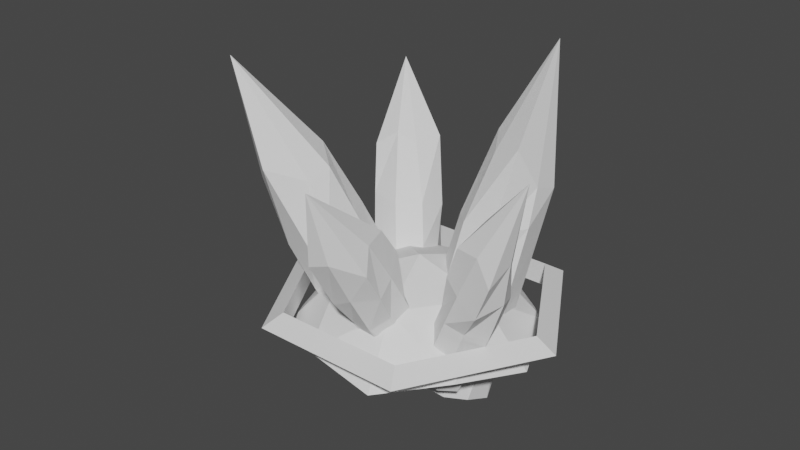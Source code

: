 # Source: resource_crystals.blend  (saved by Blender 2.80.75; exported with 4.5.12 LTS)
import bpy
from mathutils import Matrix  # noqa: F401  (used for matrix-valued properties, if any)

bpy.ops.wm.read_factory_settings(use_empty=True)
scene = bpy.context.scene
scene.name = 'Scene'

# ---- collections
col_collection = bpy.data.collections.new('Collection'); scene.collection.children.link(col_collection)

# ---- world
world_world = bpy.data.worlds.new('World'); scene.world = world_world
world_world.use_nodes = True; world_world.node_tree.nodes.clear()
_N = world_world.node_tree.nodes; _L = world_world.node_tree.links
n0 = _N.new('ShaderNodeOutputWorld'); n0.name = 'World Output'; n0.location = (300, 300)
n1 = _N.new('ShaderNodeBackground'); n1.name = 'Background'; n1.location = (10, 300)
n1.inputs[0].default_value = (0.05088, 0.05088, 0.05088, 1.0)
_L.new(n1.outputs[0], n0.inputs[0])
n0.is_active_output = True
world_world.color = (0.05088, 0.05088, 0.05088)
world_world.use_sun_shadow = False
world_world.sun_shadow_jitter_overblur = 0.0

# ---- meshes
me_torus_001 = bpy.data.meshes.new('Torus.001')
me_torus_001.from_pydata([(2.2, 0.0, 0.0), (1.9, 0.0, 0.1732), (1.9, 0.0, -0.1732), (1.1, 1.905, 0.0), (0.95, 1.645, 0.1732), (0.95, 1.645, -0.1732), (-1.1, 1.905, 0.0), (-0.95, 1.645, 0.1732), (-0.95, 1.645, -0.1732), (-2.2, 1.923e-07, 0.0), (-1.9, 1.661e-07, 0.1732), (-1.9, 1.661e-07, -0.1732), (-1.1, -1.905, 0.0), (-0.95, -1.645, 0.1732), (-0.95, -1.645, -0.1732), (1.1, -1.905, 0.0), (0.95, -1.645, 0.1732), (0.95, -1.645, -0.1732)], [], [(0, 3, 4, 1), (1, 4, 5, 2), (2, 5, 3, 0), (3, 6, 7, 4), (4, 7, 8, 5), (5, 8, 6, 3), (6, 9, 10, 7), (7, 10, 11, 8), (8, 11, 9, 6), (9, 12, 13, 10), (10, 13, 14, 11), (11, 14, 12, 9), (12, 15, 16, 13), (13, 16, 17, 14), (14, 17, 15, 12), (15, 0, 1, 16), (16, 1, 2, 17), (17, 2, 0, 15)])
_uv = me_torus_001.uv_layers.new(name='UVMap')
_uv.uv.foreach_set('vector', [0.5, 0.6667, 0.6667, 0.6667, 0.6667, 1.0, 0.5, 1.0, 0.5, 0.0, 0.6667, 0.0, 0.6667, 0.3333, 0.5, 0.3333, 0.5, 0.3333, 0.6667, 0.3333, 0.6667, 0.6667, 0.5, 0.6667, 0.6667, 0.6667, 0.8333, 0.6667, 0.8333, 1.0, 0.6667, 1.0, 0.6667, 0.0, 0.8333, 0.0, 0.8333, 0.3333, 0.6667, 0.3333, 0.6667, 0.3333, 0.8333, 0.3333, 0.8333, 0.6667, 0.6667, 0.6667, 0.8333, 0.6667, 1.0, 0.6667, 1.0, 1.0, 0.8333, 1.0, 0.8333, 0.0, 1.0, 0.0, 1.0, 0.3333, 0.8333, 0.3333, 0.8333, 0.3333, 1.0, 0.3333, 1.0, 0.6667, 0.8333, 0.6667, -1.11e-16, 0.6667, 0.1667, 0.6667, 0.1667, 1.0, -1.11e-16, 1.0, -1.11e-16, 0.0, 0.1667, 0.0, 0.1667, 0.3333, -1.11e-16, 0.3333, -1.11e-16, 0.3333, 0.1667, 0.3333, 0.1667, 0.6667, -1.11e-16, 0.6667, 0.1667, 0.6667, 0.3333, 0.6667, 0.3333, 1.0, 0.1667, 1.0, 0.1667, 0.0, 0.3333, 0.0, 0.3333, 0.3333, 0.1667, 0.3333, 0.1667, 0.3333, 0.3333, 0.3333, 0.3333, 0.6667, 0.1667, 0.6667, 0.3333, 0.6667, 0.5, 0.6667, 0.5, 1.0, 0.3333, 1.0, 0.3333, 0.0, 0.5, 0.0, 0.5, 0.3333, 0.3333, 0.3333, 0.3333, 0.3333, 0.5, 0.3333, 0.5, 0.6667, 0.3333, 0.6667])
me_torus_001.use_remesh_preserve_volume = False
me_torus_001.use_remesh_preserve_attributes = False
me_torus_001.use_mirror_vertex_groups = False
me_torus_001.update()
me_cube_002 = bpy.data.meshes.new('Cube.002')
me_cube_002.from_pydata([(-0.4029, -0.3777, -1.229), (-0.436, -0.418, 0.4057), (-0.3947, 0.3801, -1.229), (-0.4587, 0.4604, 0.4057), (0.295, -0.2999, -1.229), (0.4061, -0.4043, 0.4057), (0.3865, 0.3628, -1.229), (0.3991, 0.3819, 0.4057), (-0.3243, -0.2965, 2.124), (-0.3859, 0.4185, 2.197), (0.3473, 0.3476, 2.111), (0.3355, -0.32, 1.86), (0.0, 0.5, -1.229), (0.0, 0.5, 0.4057), (0.0, -0.5, -1.229), (0.0, -0.5, 0.4057), (0.0, 0.5, 1.86), (3.725e-09, -0.5943, 2.297), (-0.5, 0.0, -1.229), (-0.6077, 0.0, 0.4057), (0.5, 0.0, -1.229), (0.5, 0.0, 0.4057), (-0.4165, 0.0, 2.368), (0.5, 0.0, 1.86), (0.0, 0.0, 3.703), (0.0, 0.0, -1.229), (-0.4242, 0.447, 1.359), (0.3908, 0.3802, 1.133), (0.3944, -0.4046, 1.332), (-0.4345, -0.4186, 1.133), (0.0, -0.605, 1.133), (0.0, 0.5, 1.133), (-0.5896, 0.0, 1.133), (0.5, 0.0, 1.133)], [], [(18, 19, 3, 2), (12, 13, 7, 6), (20, 21, 5, 4), (14, 15, 1, 0), (25, 20, 4, 14), (31, 26, 9, 16), (24, 22, 8), (33, 27, 10, 23), (32, 29, 8, 22), (30, 28, 11, 17), (29, 30, 17, 8), (24, 17, 11), (27, 31, 16, 10), (18, 25, 14, 0), (4, 5, 15, 14), (2, 3, 13, 12), (2, 12, 25, 18), (10, 16, 24), (26, 32, 22, 9), (28, 33, 23, 11), (9, 22, 24), (12, 6, 20, 25), (6, 7, 21, 20), (0, 1, 19, 18), (16, 9, 24), (17, 24, 8), (23, 24, 11), (23, 10, 24), (5, 21, 33, 28), (3, 19, 32, 26), (7, 13, 31, 27), (1, 15, 30, 29), (15, 5, 28, 30), (19, 1, 29, 32), (21, 7, 27, 33), (13, 3, 26, 31)])
_uv = me_cube_002.uv_layers.new(name='UVMap')
_uv.uv.foreach_set('vector', [0.375, 0.125, 0.625, 0.125, 0.625, 0.25, 0.375, 0.25, 0.375, 0.375, 0.625, 0.375, 0.625, 0.5, 0.375, 0.5, 0.375, 0.625, 0.625, 0.625, 0.625, 0.75, 0.375, 0.75, 0.375, 0.875, 0.625, 0.875, 0.625, 1.0, 0.375, 1.0, 0.25, 0.625, 0.375, 0.625, 0.375, 0.75, 0.25, 0.75, 0.625, 0.375, 0.625, 0.25, 0.625, 0.25, 0.625, 0.375, 0.75, 0.625, 0.875, 0.625, 0.875, 0.75, 0.625, 0.625, 0.625, 0.5, 0.625, 0.5, 0.625, 0.625, 0.625, 0.125, 0.625, 0.0, 0.625, 0.0, 0.625, 0.125, 0.625, 0.875, 0.625, 0.75, 0.625, 0.75, 0.625, 0.875, 0.625, 1.0, 0.625, 0.875, 0.625, 0.875, 0.625, 1.0, 0.75, 0.625, 0.75, 0.75, 0.625, 0.75, 0.625, 0.5, 0.625, 0.375, 0.625, 0.375, 0.625, 0.5, 0.125, 0.625, 0.25, 0.625, 0.25, 0.75, 0.125, 0.75, 0.375, 0.75, 0.625, 0.75, 0.625, 0.875, 0.375, 0.875, 0.375, 0.25, 0.625, 0.25, 0.625, 0.375, 0.375, 0.375, 0.125, 0.5, 0.25, 0.5, 0.25, 0.625, 0.125, 0.625, 0.625, 0.5, 0.75, 0.5, 0.75, 0.625, 0.625, 0.25, 0.625, 0.125, 0.625, 0.125, 0.625, 0.25, 0.625, 0.75, 0.625, 0.625, 0.625, 0.625, 0.625, 0.75, 0.875, 0.5, 0.875, 0.625, 0.75, 0.625, 0.25, 0.5, 0.375, 0.5, 0.375, 0.625, 0.25, 0.625, 0.375, 0.5, 0.625, 0.5, 0.625, 0.625, 0.375, 0.625, 0.375, 0.0, 0.625, 0.0, 0.625, 0.125, 0.375, 0.125, 0.75, 0.5, 0.875, 0.5, 0.75, 0.625, 0.75, 0.75, 0.75, 0.625, 0.875, 0.75, 0.625, 0.625, 0.75, 0.625, 0.625, 0.75, 0.625, 0.625, 0.625, 0.5, 0.75, 0.625, 0.625, 0.75, 0.625, 0.625, 0.625, 0.625, 0.625, 0.75, 0.625, 0.25, 0.625, 0.125, 0.625, 0.125, 0.625, 0.25, 0.625, 0.5, 0.625, 0.375, 0.625, 0.375, 0.625, 0.5, 0.625, 1.0, 0.625, 0.875, 0.625, 0.875, 0.625, 1.0, 0.625, 0.875, 0.625, 0.75, 0.625, 0.75, 0.625, 0.875, 0.625, 0.125, 0.625, 0.0, 0.625, 0.0, 0.625, 0.125, 0.625, 0.625, 0.625, 0.5, 0.625, 0.5, 0.625, 0.625, 0.625, 0.375, 0.625, 0.25, 0.625, 0.25, 0.625, 0.375])
me_cube_002.use_remesh_preserve_volume = False
me_cube_002.use_remesh_preserve_attributes = False
me_cube_002.use_mirror_vertex_groups = False
me_cube_002.update()
me_cube_003 = bpy.data.meshes.new('Cube.003')
me_cube_003.from_pydata([(-0.2704, -0.2818, -0.6221), (-0.2928, -0.3122, 0.4842), (-0.2649, 0.2899, -0.6221), (-0.3082, 0.3505, 0.4842), (0.202, -0.2231, -0.6221), (0.2772, -0.3019, 0.4842), (0.264, 0.2769, -0.6221), (0.2725, 0.2913, 0.4842), (-0.1289, -0.1814, 1.648), (-0.1627, 0.2493, 1.697), (0.2374, 0.2654, 1.638), (0.2294, -0.2752, 1.792), (0.002309, 0.3804, -0.6221), (0.002309, 0.3804, 0.4842), (0.002309, -0.3741, -0.6221), (0.002309, -0.3741, 0.4842), (0.002309, 0.5473, 1.469), (0.002309, -0.4452, 1.764), (-0.3362, 0.003143, -0.6221), (-0.4091, 0.003143, 0.4842), (0.3408, 0.003143, -0.6221), (0.3408, 0.003143, 0.4842), (-0.2283, 0.003143, 1.487), (0.4601, 0.003143, 1.469), (0.002309, 0.003143, 2.716), (0.002309, 0.003143, -0.6221), (-0.2849, 0.3404, 1.13), (0.2669, 0.29, 0.9764), (0.2693, -0.3021, 1.111), (-0.2918, -0.3126, 0.9764), (0.002309, -0.4533, 0.9764), (0.002309, 0.5793, 0.9764), (-0.3968, 0.003143, 0.9764), (0.4346, 0.003143, 0.9764)], [], [(18, 19, 3, 2), (12, 13, 7, 6), (20, 21, 5, 4), (14, 15, 1, 0), (25, 20, 4, 14), (31, 26, 9, 16), (24, 22, 8), (33, 27, 10, 23), (32, 29, 8, 22), (30, 28, 11, 17), (29, 30, 17, 8), (24, 17, 11), (27, 31, 16, 10), (18, 25, 14, 0), (4, 5, 15, 14), (2, 3, 13, 12), (2, 12, 25, 18), (10, 16, 24), (26, 32, 22, 9), (28, 33, 23, 11), (9, 22, 24), (12, 6, 20, 25), (6, 7, 21, 20), (0, 1, 19, 18), (16, 9, 24), (17, 24, 8), (23, 24, 11), (23, 10, 24), (5, 21, 33, 28), (3, 19, 32, 26), (7, 13, 31, 27), (1, 15, 30, 29), (15, 5, 28, 30), (19, 1, 29, 32), (21, 7, 27, 33), (13, 3, 26, 31)])
_uv = me_cube_003.uv_layers.new(name='UVMap')
_uv.uv.foreach_set('vector', [0.375, 0.125, 0.625, 0.125, 0.625, 0.25, 0.375, 0.25, 0.375, 0.375, 0.625, 0.375, 0.625, 0.5, 0.375, 0.5, 0.375, 0.625, 0.625, 0.625, 0.625, 0.75, 0.375, 0.75, 0.375, 0.875, 0.625, 0.875, 0.625, 1.0, 0.375, 1.0, 0.25, 0.625, 0.375, 0.625, 0.375, 0.75, 0.25, 0.75, 0.625, 0.375, 0.625, 0.25, 0.625, 0.25, 0.625, 0.375, 0.75, 0.625, 0.875, 0.625, 0.875, 0.75, 0.625, 0.625, 0.625, 0.5, 0.625, 0.5, 0.625, 0.625, 0.625, 0.125, 0.625, 0.0, 0.625, 0.0, 0.625, 0.125, 0.625, 0.875, 0.625, 0.75, 0.625, 0.75, 0.625, 0.875, 0.625, 1.0, 0.625, 0.875, 0.625, 0.875, 0.625, 1.0, 0.75, 0.625, 0.75, 0.75, 0.625, 0.75, 0.625, 0.5, 0.625, 0.375, 0.625, 0.375, 0.625, 0.5, 0.125, 0.625, 0.25, 0.625, 0.25, 0.75, 0.125, 0.75, 0.375, 0.75, 0.625, 0.75, 0.625, 0.875, 0.375, 0.875, 0.375, 0.25, 0.625, 0.25, 0.625, 0.375, 0.375, 0.375, 0.125, 0.5, 0.25, 0.5, 0.25, 0.625, 0.125, 0.625, 0.625, 0.5, 0.75, 0.5, 0.75, 0.625, 0.625, 0.25, 0.625, 0.125, 0.625, 0.125, 0.625, 0.25, 0.625, 0.75, 0.625, 0.625, 0.625, 0.625, 0.625, 0.75, 0.875, 0.5, 0.875, 0.625, 0.75, 0.625, 0.25, 0.5, 0.375, 0.5, 0.375, 0.625, 0.25, 0.625, 0.375, 0.5, 0.625, 0.5, 0.625, 0.625, 0.375, 0.625, 0.375, 0.0, 0.625, 0.0, 0.625, 0.125, 0.375, 0.125, 0.75, 0.5, 0.875, 0.5, 0.75, 0.625, 0.75, 0.75, 0.75, 0.625, 0.875, 0.75, 0.625, 0.625, 0.75, 0.625, 0.625, 0.75, 0.625, 0.625, 0.625, 0.5, 0.75, 0.625, 0.625, 0.75, 0.625, 0.625, 0.625, 0.625, 0.625, 0.75, 0.625, 0.25, 0.625, 0.125, 0.625, 0.125, 0.625, 0.25, 0.625, 0.5, 0.625, 0.375, 0.625, 0.375, 0.625, 0.5, 0.625, 1.0, 0.625, 0.875, 0.625, 0.875, 0.625, 1.0, 0.625, 0.875, 0.625, 0.75, 0.625, 0.75, 0.625, 0.875, 0.625, 0.125, 0.625, 0.0, 0.625, 0.0, 0.625, 0.125, 0.625, 0.625, 0.625, 0.5, 0.625, 0.5, 0.625, 0.625, 0.625, 0.375, 0.625, 0.25, 0.625, 0.25, 0.625, 0.375])
me_cube_003.use_remesh_preserve_volume = False
me_cube_003.use_remesh_preserve_attributes = False
me_cube_003.use_mirror_vertex_groups = False
me_cube_003.update()
me_cube_005 = bpy.data.meshes.new('Cube.005')
me_cube_005.from_pydata([(-0.4029, -0.3777, -1.229), (-0.436, -0.418, 0.4057), (-0.3947, 0.3801, -1.229), (-0.4587, 0.4604, 0.4057), (0.295, -0.2999, -1.229), (0.4061, -0.4043, 0.4057), (0.3865, 0.3628, -1.229), (0.3991, 0.3819, 0.4057), (-0.3243, -0.2965, 2.124), (-0.3859, 0.4185, 2.197), (0.3473, 0.3476, 2.111), (0.3355, -0.32, 1.86), (0.0, 0.5, -1.229), (0.0, 0.5, 0.4057), (0.0, -0.5, -1.229), (0.0, -0.5, 0.4057), (0.0, 0.5, 1.86), (3.725e-09, -0.5943, 2.297), (-0.5, 0.0, -1.229), (-0.6077, 0.0, 0.4057), (0.5, 0.0, -1.229), (0.5, 0.0, 0.4057), (-0.4165, 0.0, 2.368), (0.5, 0.0, 1.86), (0.0, 0.0, 3.703), (0.0, 0.0, -1.229), (-0.4242, 0.447, 1.359), (0.3908, 0.3802, 1.133), (0.3944, -0.4046, 1.332), (-0.4345, -0.4186, 1.133), (0.0, -0.605, 1.133), (0.0, 0.5, 1.133), (-0.5896, 0.0, 1.133), (0.5, 0.0, 1.133)], [], [(18, 19, 3, 2), (12, 13, 7, 6), (20, 21, 5, 4), (14, 15, 1, 0), (25, 20, 4, 14), (31, 26, 9, 16), (24, 22, 8), (33, 27, 10, 23), (32, 29, 8, 22), (30, 28, 11, 17), (29, 30, 17, 8), (24, 17, 11), (27, 31, 16, 10), (18, 25, 14, 0), (4, 5, 15, 14), (2, 3, 13, 12), (2, 12, 25, 18), (10, 16, 24), (26, 32, 22, 9), (28, 33, 23, 11), (9, 22, 24), (12, 6, 20, 25), (6, 7, 21, 20), (0, 1, 19, 18), (16, 9, 24), (17, 24, 8), (23, 24, 11), (23, 10, 24), (5, 21, 33, 28), (3, 19, 32, 26), (7, 13, 31, 27), (1, 15, 30, 29), (15, 5, 28, 30), (19, 1, 29, 32), (21, 7, 27, 33), (13, 3, 26, 31)])
_uv = me_cube_005.uv_layers.new(name='UVMap')
_uv.uv.foreach_set('vector', [0.375, 0.125, 0.625, 0.125, 0.625, 0.25, 0.375, 0.25, 0.375, 0.375, 0.625, 0.375, 0.625, 0.5, 0.375, 0.5, 0.375, 0.625, 0.625, 0.625, 0.625, 0.75, 0.375, 0.75, 0.375, 0.875, 0.625, 0.875, 0.625, 1.0, 0.375, 1.0, 0.25, 0.625, 0.375, 0.625, 0.375, 0.75, 0.25, 0.75, 0.625, 0.375, 0.625, 0.25, 0.625, 0.25, 0.625, 0.375, 0.75, 0.625, 0.875, 0.625, 0.875, 0.75, 0.625, 0.625, 0.625, 0.5, 0.625, 0.5, 0.625, 0.625, 0.625, 0.125, 0.625, 0.0, 0.625, 0.0, 0.625, 0.125, 0.625, 0.875, 0.625, 0.75, 0.625, 0.75, 0.625, 0.875, 0.625, 1.0, 0.625, 0.875, 0.625, 0.875, 0.625, 1.0, 0.75, 0.625, 0.75, 0.75, 0.625, 0.75, 0.625, 0.5, 0.625, 0.375, 0.625, 0.375, 0.625, 0.5, 0.125, 0.625, 0.25, 0.625, 0.25, 0.75, 0.125, 0.75, 0.375, 0.75, 0.625, 0.75, 0.625, 0.875, 0.375, 0.875, 0.375, 0.25, 0.625, 0.25, 0.625, 0.375, 0.375, 0.375, 0.125, 0.5, 0.25, 0.5, 0.25, 0.625, 0.125, 0.625, 0.625, 0.5, 0.75, 0.5, 0.75, 0.625, 0.625, 0.25, 0.625, 0.125, 0.625, 0.125, 0.625, 0.25, 0.625, 0.75, 0.625, 0.625, 0.625, 0.625, 0.625, 0.75, 0.875, 0.5, 0.875, 0.625, 0.75, 0.625, 0.25, 0.5, 0.375, 0.5, 0.375, 0.625, 0.25, 0.625, 0.375, 0.5, 0.625, 0.5, 0.625, 0.625, 0.375, 0.625, 0.375, 0.0, 0.625, 0.0, 0.625, 0.125, 0.375, 0.125, 0.75, 0.5, 0.875, 0.5, 0.75, 0.625, 0.75, 0.75, 0.75, 0.625, 0.875, 0.75, 0.625, 0.625, 0.75, 0.625, 0.625, 0.75, 0.625, 0.625, 0.625, 0.5, 0.75, 0.625, 0.625, 0.75, 0.625, 0.625, 0.625, 0.625, 0.625, 0.75, 0.625, 0.25, 0.625, 0.125, 0.625, 0.125, 0.625, 0.25, 0.625, 0.5, 0.625, 0.375, 0.625, 0.375, 0.625, 0.5, 0.625, 1.0, 0.625, 0.875, 0.625, 0.875, 0.625, 1.0, 0.625, 0.875, 0.625, 0.75, 0.625, 0.75, 0.625, 0.875, 0.625, 0.125, 0.625, 0.0, 0.625, 0.0, 0.625, 0.125, 0.625, 0.625, 0.625, 0.5, 0.625, 0.5, 0.625, 0.625, 0.625, 0.375, 0.625, 0.25, 0.625, 0.25, 0.625, 0.375])
me_cube_005.use_remesh_preserve_volume = False
me_cube_005.use_remesh_preserve_attributes = False
me_cube_005.use_mirror_vertex_groups = False
me_cube_005.update()
me_cube_004 = bpy.data.meshes.new('Cube.004')
me_cube_004.from_pydata([(-0.2704, -0.2818, -0.6221), (-0.2928, -0.3122, 0.4842), (-0.2649, 0.2899, -0.6221), (-0.3082, 0.3505, 0.4842), (0.202, -0.2231, -0.6221), (0.2772, -0.3019, 0.4842), (0.264, 0.2769, -0.6221), (0.2725, 0.2913, 0.4842), (-0.1289, -0.1814, 1.648), (-0.1627, 0.2493, 1.697), (0.2374, 0.2654, 1.638), (0.2294, -0.2752, 1.792), (0.002309, 0.3804, -0.6221), (0.002309, 0.3804, 0.4842), (0.002309, -0.3741, -0.6221), (0.002309, -0.3741, 0.4842), (0.002309, 0.5473, 1.469), (0.002309, -0.4452, 1.764), (-0.3362, 0.003143, -0.6221), (-0.4091, 0.003143, 0.4842), (0.3408, 0.003143, -0.6221), (0.3408, 0.003143, 0.4842), (-0.2283, 0.003143, 1.487), (0.4601, 0.003143, 1.469), (0.002309, 0.003143, 2.716), (0.002309, 0.003143, -0.6221), (-0.2849, 0.3404, 1.13), (0.2669, 0.29, 0.9764), (0.2693, -0.3021, 1.111), (-0.2918, -0.3126, 0.9764), (0.002309, -0.4533, 0.9764), (0.002309, 0.5793, 0.9764), (-0.3968, 0.003143, 0.9764), (0.4346, 0.003143, 0.9764)], [], [(18, 19, 3, 2), (12, 13, 7, 6), (20, 21, 5, 4), (14, 15, 1, 0), (25, 20, 4, 14), (31, 26, 9, 16), (24, 22, 8), (33, 27, 10, 23), (32, 29, 8, 22), (30, 28, 11, 17), (29, 30, 17, 8), (24, 17, 11), (27, 31, 16, 10), (18, 25, 14, 0), (4, 5, 15, 14), (2, 3, 13, 12), (2, 12, 25, 18), (10, 16, 24), (26, 32, 22, 9), (28, 33, 23, 11), (9, 22, 24), (12, 6, 20, 25), (6, 7, 21, 20), (0, 1, 19, 18), (16, 9, 24), (17, 24, 8), (23, 24, 11), (23, 10, 24), (5, 21, 33, 28), (3, 19, 32, 26), (7, 13, 31, 27), (1, 15, 30, 29), (15, 5, 28, 30), (19, 1, 29, 32), (21, 7, 27, 33), (13, 3, 26, 31)])
_uv = me_cube_004.uv_layers.new(name='UVMap')
_uv.uv.foreach_set('vector', [0.375, 0.125, 0.625, 0.125, 0.625, 0.25, 0.375, 0.25, 0.375, 0.375, 0.625, 0.375, 0.625, 0.5, 0.375, 0.5, 0.375, 0.625, 0.625, 0.625, 0.625, 0.75, 0.375, 0.75, 0.375, 0.875, 0.625, 0.875, 0.625, 1.0, 0.375, 1.0, 0.25, 0.625, 0.375, 0.625, 0.375, 0.75, 0.25, 0.75, 0.625, 0.375, 0.625, 0.25, 0.625, 0.25, 0.625, 0.375, 0.75, 0.625, 0.875, 0.625, 0.875, 0.75, 0.625, 0.625, 0.625, 0.5, 0.625, 0.5, 0.625, 0.625, 0.625, 0.125, 0.625, 0.0, 0.625, 0.0, 0.625, 0.125, 0.625, 0.875, 0.625, 0.75, 0.625, 0.75, 0.625, 0.875, 0.625, 1.0, 0.625, 0.875, 0.625, 0.875, 0.625, 1.0, 0.75, 0.625, 0.75, 0.75, 0.625, 0.75, 0.625, 0.5, 0.625, 0.375, 0.625, 0.375, 0.625, 0.5, 0.125, 0.625, 0.25, 0.625, 0.25, 0.75, 0.125, 0.75, 0.375, 0.75, 0.625, 0.75, 0.625, 0.875, 0.375, 0.875, 0.375, 0.25, 0.625, 0.25, 0.625, 0.375, 0.375, 0.375, 0.125, 0.5, 0.25, 0.5, 0.25, 0.625, 0.125, 0.625, 0.625, 0.5, 0.75, 0.5, 0.75, 0.625, 0.625, 0.25, 0.625, 0.125, 0.625, 0.125, 0.625, 0.25, 0.625, 0.75, 0.625, 0.625, 0.625, 0.625, 0.625, 0.75, 0.875, 0.5, 0.875, 0.625, 0.75, 0.625, 0.25, 0.5, 0.375, 0.5, 0.375, 0.625, 0.25, 0.625, 0.375, 0.5, 0.625, 0.5, 0.625, 0.625, 0.375, 0.625, 0.375, 0.0, 0.625, 0.0, 0.625, 0.125, 0.375, 0.125, 0.75, 0.5, 0.875, 0.5, 0.75, 0.625, 0.75, 0.75, 0.75, 0.625, 0.875, 0.75, 0.625, 0.625, 0.75, 0.625, 0.625, 0.75, 0.625, 0.625, 0.625, 0.5, 0.75, 0.625, 0.625, 0.75, 0.625, 0.625, 0.625, 0.625, 0.625, 0.75, 0.625, 0.25, 0.625, 0.125, 0.625, 0.125, 0.625, 0.25, 0.625, 0.5, 0.625, 0.375, 0.625, 0.375, 0.625, 0.5, 0.625, 1.0, 0.625, 0.875, 0.625, 0.875, 0.625, 1.0, 0.625, 0.875, 0.625, 0.75, 0.625, 0.75, 0.625, 0.875, 0.625, 0.125, 0.625, 0.0, 0.625, 0.0, 0.625, 0.125, 0.625, 0.625, 0.625, 0.5, 0.625, 0.5, 0.625, 0.625, 0.625, 0.375, 0.625, 0.25, 0.625, 0.25, 0.625, 0.375])
me_cube_004.use_remesh_preserve_volume = False
me_cube_004.use_remesh_preserve_attributes = False
me_cube_004.use_mirror_vertex_groups = False
me_cube_004.update()
me_cube_006 = bpy.data.meshes.new('Cube.006')
me_cube_006.from_pydata([(-0.4029, -0.3777, -1.229), (-0.436, -0.418, 0.4057), (-0.3947, 0.3801, -1.229), (-0.4587, 0.4604, 0.4057), (0.295, -0.2999, -1.229), (0.4061, -0.4043, 0.4057), (0.3865, 0.3628, -1.229), (0.3991, 0.3819, 0.4057), (-0.3243, -0.2965, 2.124), (-0.3859, 0.4185, 2.197), (0.3473, 0.3476, 2.111), (0.3355, -0.32, 1.86), (0.0, 0.5, -1.229), (0.0, 0.5, 0.4057), (0.0, -0.5, -1.229), (0.0, -0.5, 0.4057), (0.0, 0.5, 1.86), (3.725e-09, -0.5943, 2.297), (-0.5, 0.0, -1.229), (-0.6077, 0.0, 0.4057), (0.5, 0.0, -1.229), (0.5, 0.0, 0.4057), (-0.4165, 0.0, 2.368), (0.5, 0.0, 1.86), (0.0, 0.0, 3.703), (0.0, 0.0, -1.229), (-0.4242, 0.447, 1.359), (0.3908, 0.3802, 1.133), (0.3944, -0.4046, 1.332), (-0.4345, -0.4186, 1.133), (0.0, -0.605, 1.133), (0.0, 0.5, 1.133), (-0.5896, 0.0, 1.133), (0.5, 0.0, 1.133)], [], [(18, 19, 3, 2), (12, 13, 7, 6), (20, 21, 5, 4), (14, 15, 1, 0), (25, 20, 4, 14), (31, 26, 9, 16), (24, 22, 8), (33, 27, 10, 23), (32, 29, 8, 22), (30, 28, 11, 17), (29, 30, 17, 8), (24, 17, 11), (27, 31, 16, 10), (18, 25, 14, 0), (4, 5, 15, 14), (2, 3, 13, 12), (2, 12, 25, 18), (10, 16, 24), (26, 32, 22, 9), (28, 33, 23, 11), (9, 22, 24), (12, 6, 20, 25), (6, 7, 21, 20), (0, 1, 19, 18), (16, 9, 24), (17, 24, 8), (23, 24, 11), (23, 10, 24), (5, 21, 33, 28), (3, 19, 32, 26), (7, 13, 31, 27), (1, 15, 30, 29), (15, 5, 28, 30), (19, 1, 29, 32), (21, 7, 27, 33), (13, 3, 26, 31)])
_uv = me_cube_006.uv_layers.new(name='UVMap')
_uv.uv.foreach_set('vector', [0.375, 0.125, 0.625, 0.125, 0.625, 0.25, 0.375, 0.25, 0.375, 0.375, 0.625, 0.375, 0.625, 0.5, 0.375, 0.5, 0.375, 0.625, 0.625, 0.625, 0.625, 0.75, 0.375, 0.75, 0.375, 0.875, 0.625, 0.875, 0.625, 1.0, 0.375, 1.0, 0.25, 0.625, 0.375, 0.625, 0.375, 0.75, 0.25, 0.75, 0.625, 0.375, 0.625, 0.25, 0.625, 0.25, 0.625, 0.375, 0.75, 0.625, 0.875, 0.625, 0.875, 0.75, 0.625, 0.625, 0.625, 0.5, 0.625, 0.5, 0.625, 0.625, 0.625, 0.125, 0.625, 0.0, 0.625, 0.0, 0.625, 0.125, 0.625, 0.875, 0.625, 0.75, 0.625, 0.75, 0.625, 0.875, 0.625, 1.0, 0.625, 0.875, 0.625, 0.875, 0.625, 1.0, 0.75, 0.625, 0.75, 0.75, 0.625, 0.75, 0.625, 0.5, 0.625, 0.375, 0.625, 0.375, 0.625, 0.5, 0.125, 0.625, 0.25, 0.625, 0.25, 0.75, 0.125, 0.75, 0.375, 0.75, 0.625, 0.75, 0.625, 0.875, 0.375, 0.875, 0.375, 0.25, 0.625, 0.25, 0.625, 0.375, 0.375, 0.375, 0.125, 0.5, 0.25, 0.5, 0.25, 0.625, 0.125, 0.625, 0.625, 0.5, 0.75, 0.5, 0.75, 0.625, 0.625, 0.25, 0.625, 0.125, 0.625, 0.125, 0.625, 0.25, 0.625, 0.75, 0.625, 0.625, 0.625, 0.625, 0.625, 0.75, 0.875, 0.5, 0.875, 0.625, 0.75, 0.625, 0.25, 0.5, 0.375, 0.5, 0.375, 0.625, 0.25, 0.625, 0.375, 0.5, 0.625, 0.5, 0.625, 0.625, 0.375, 0.625, 0.375, 0.0, 0.625, 0.0, 0.625, 0.125, 0.375, 0.125, 0.75, 0.5, 0.875, 0.5, 0.75, 0.625, 0.75, 0.75, 0.75, 0.625, 0.875, 0.75, 0.625, 0.625, 0.75, 0.625, 0.625, 0.75, 0.625, 0.625, 0.625, 0.5, 0.75, 0.625, 0.625, 0.75, 0.625, 0.625, 0.625, 0.625, 0.625, 0.75, 0.625, 0.25, 0.625, 0.125, 0.625, 0.125, 0.625, 0.25, 0.625, 0.5, 0.625, 0.375, 0.625, 0.375, 0.625, 0.5, 0.625, 1.0, 0.625, 0.875, 0.625, 0.875, 0.625, 1.0, 0.625, 0.875, 0.625, 0.75, 0.625, 0.75, 0.625, 0.875, 0.625, 0.125, 0.625, 0.0, 0.625, 0.0, 0.625, 0.125, 0.625, 0.625, 0.625, 0.5, 0.625, 0.5, 0.625, 0.625, 0.625, 0.375, 0.625, 0.25, 0.625, 0.25, 0.625, 0.375])
me_cube_006.use_remesh_preserve_volume = False
me_cube_006.use_remesh_preserve_attributes = False
me_cube_006.use_mirror_vertex_groups = False
me_cube_006.update()
me_icosphere = bpy.data.meshes.new('Icosphere')
me_icosphere.from_pydata([(0.5528, -1.701, 0.8944), (-1.447, -1.051, 0.8944), (-1.447, 1.051, 0.8944), (0.5528, 1.701, 0.8944), (1.789, 0.0, 0.8944), (0.0, 0.0, 2.0), (1.376, -1.0, 1.051), (-0.5257, -1.618, 1.051), (-1.701, 0.0, 1.051), (-0.5257, 1.618, 1.051), (1.376, 1.0, 1.051), (0.3249, -1.0, 1.701), (1.051, 0.0, 1.701), (-0.8506, -0.618, 1.701), (-0.8506, 0.618, 1.701), (0.3249, 1.0, 1.701)], [], [(0, 6, 11), (1, 7, 13), (2, 8, 14), (3, 9, 15), (4, 10, 12), (12, 15, 5), (12, 10, 15), (10, 3, 15), (15, 14, 5), (15, 9, 14), (9, 2, 14), (14, 13, 5), (14, 8, 13), (8, 1, 13), (13, 11, 5), (13, 7, 11), (7, 0, 11), (11, 12, 5), (11, 6, 12), (6, 4, 12)])
_uv = me_icosphere.uv_layers.new(name='UVMap')
_uv.uv.foreach_set('vector', [0.8182, 0.3149, 0.7273, 0.3149, 0.7727, 0.3937, 1.0, 0.3149, 0.9091, 0.3149, 0.9545, 0.3937, 0.2727, 0.3149, 0.1818, 0.3149, 0.2273, 0.3937, 0.4545, 0.3149, 0.3636, 0.3149, 0.4091, 0.3937, 0.6364, 0.3149, 0.5455, 0.3149, 0.5909, 0.3937, 0.5909, 0.3937, 0.5, 0.3937, 0.5455, 0.4724, 0.5909, 0.3937, 0.5455, 0.3149, 0.5, 0.3937, 0.5455, 0.3149, 0.4545, 0.3149, 0.5, 0.3937, 0.4091, 0.3937, 0.3182, 0.3937, 0.3636, 0.4724, 0.4091, 0.3937, 0.3636, 0.3149, 0.3182, 0.3937, 0.3636, 0.3149, 0.2727, 0.3149, 0.3182, 0.3937, 0.2273, 0.3937, 0.1364, 0.3937, 0.1818, 0.4724, 0.2273, 0.3937, 0.1818, 0.3149, 0.1364, 0.3937, 0.1818, 0.3149, 0.09091, 0.3149, 0.1364, 0.3937, 0.9545, 0.3937, 0.8636, 0.3937, 0.9091, 0.4724, 0.9545, 0.3937, 0.9091, 0.3149, 0.8636, 0.3937, 0.9091, 0.3149, 0.8182, 0.3149, 0.8636, 0.3937, 0.7727, 0.3937, 0.6818, 0.3937, 0.7273, 0.4724, 0.7727, 0.3937, 0.7273, 0.3149, 0.6818, 0.3937, 0.7273, 0.3149, 0.6364, 0.3149, 0.6818, 0.3937])
me_icosphere.use_remesh_preserve_volume = False
me_icosphere.use_remesh_preserve_attributes = False
me_icosphere.use_mirror_vertex_groups = False
me_icosphere.update()

# ---- objects
ob_border = bpy.data.objects.new('BORDER', me_torus_001)
ob_crystal1 = bpy.data.objects.new('crystal1', me_cube_002)
ob_crystal2 = bpy.data.objects.new('crystal2', me_cube_003)
ob_crystal4 = bpy.data.objects.new('crystal4', me_cube_005)
ob_crystal3 = bpy.data.objects.new('crystal3', me_cube_004)
ob_crystal5 = bpy.data.objects.new('crystal5', me_cube_006)
ob_ground = bpy.data.objects.new('ground', me_icosphere)

# ---- transforms, parenting, visibility, modifiers, constraints
ob_border.location = (0.0, 0.0, 0.0)
ob_border.lineart.crease_threshold = 0.0
ob_crystal1.location = (0.7116, 0.3818, 0.0)
ob_crystal1.rotation_euler = (-0.2547, 0.1888, 0.3309)
ob_crystal1.lineart.crease_threshold = 0.0
ob_crystal2.location = (0.1314, -0.7745, 0.0)
ob_crystal2.rotation_euler = (0.5052, 0.1191, -0.2991)
ob_crystal2.lineart.crease_threshold = 0.0
ob_crystal4.location = (-0.5618, 0.5129, 2.235e-08)
ob_crystal4.rotation_euler = (-0.2353, 0.4417, 1.804)
ob_crystal4.scale = (0.8287, 0.8287, 0.8287)
ob_crystal4.lineart.crease_threshold = 0.0
ob_crystal3.location = (0.9983, -0.4892, 0.0)
ob_crystal3.rotation_euler = (-0.2327, -0.3098, -2.537)
ob_crystal3.lineart.crease_threshold = 0.0
ob_crystal5.location = (-0.7137, -0.2744, 0.0)
ob_crystal5.rotation_euler = (0.1311, -0.4686, 0.2369)
ob_crystal5.lineart.crease_threshold = 0.0
ob_ground.location = (0.0, 0.0, -1.316)
ob_ground.lineart.crease_threshold = 0.0

# ---- collection membership
col_collection.objects.link(ob_border)
col_collection.objects.link(ob_crystal1)
col_collection.objects.link(ob_crystal2)
col_collection.objects.link(ob_crystal4)
col_collection.objects.link(ob_crystal3)
col_collection.objects.link(ob_crystal5)
col_collection.objects.link(ob_ground)

# ---- scene / render settings (as saved in the file)
scene.frame_start = 1; scene.frame_end = 250; scene.frame_set(1)
scene.render.engine = 'BLENDER_EEVEE_NEXT'
scene.cycles.use_denoising = False
scene.cycles.samples = 128
scene.cycles.sampling_pattern = 'TABULATED_SOBOL'
scene.cycles.use_adaptive_sampling = False
scene.cycles.use_light_tree = False
scene.view_settings.view_transform = 'Filmic'
bpy.context.view_layer.update()

# ---- added for rendering (the .blend has no active camera and no usable light): camera, sun
cam_auto = bpy.data.cameras.new('AutoCamera')
cam_auto.lens = 50.0
cam_auto.sensor_width = 36.0
cam_auto.clip_end = 1000.0
ob_auto_camera = bpy.data.objects.new('AutoCamera', cam_auto)
scene.collection.objects.link(ob_auto_camera)
ob_auto_camera.location = (8.14402, -10.1811, 7.79487)
ob_auto_camera.rotation_euler = (1.09748, -7.21219e-08, 0.694738)
scene.camera = ob_auto_camera
light_auto_sun = bpy.data.lights.new('AutoSun', 'SUN')
light_auto_sun.energy = 3.0
light_auto_sun.angle = 0.0523599
ob_auto_sun = bpy.data.objects.new('AutoSun', light_auto_sun)
scene.collection.objects.link(ob_auto_sun)
ob_auto_sun.rotation_euler = (0.872665, 0.174533, 0.523599)
bpy.context.view_layer.update()

